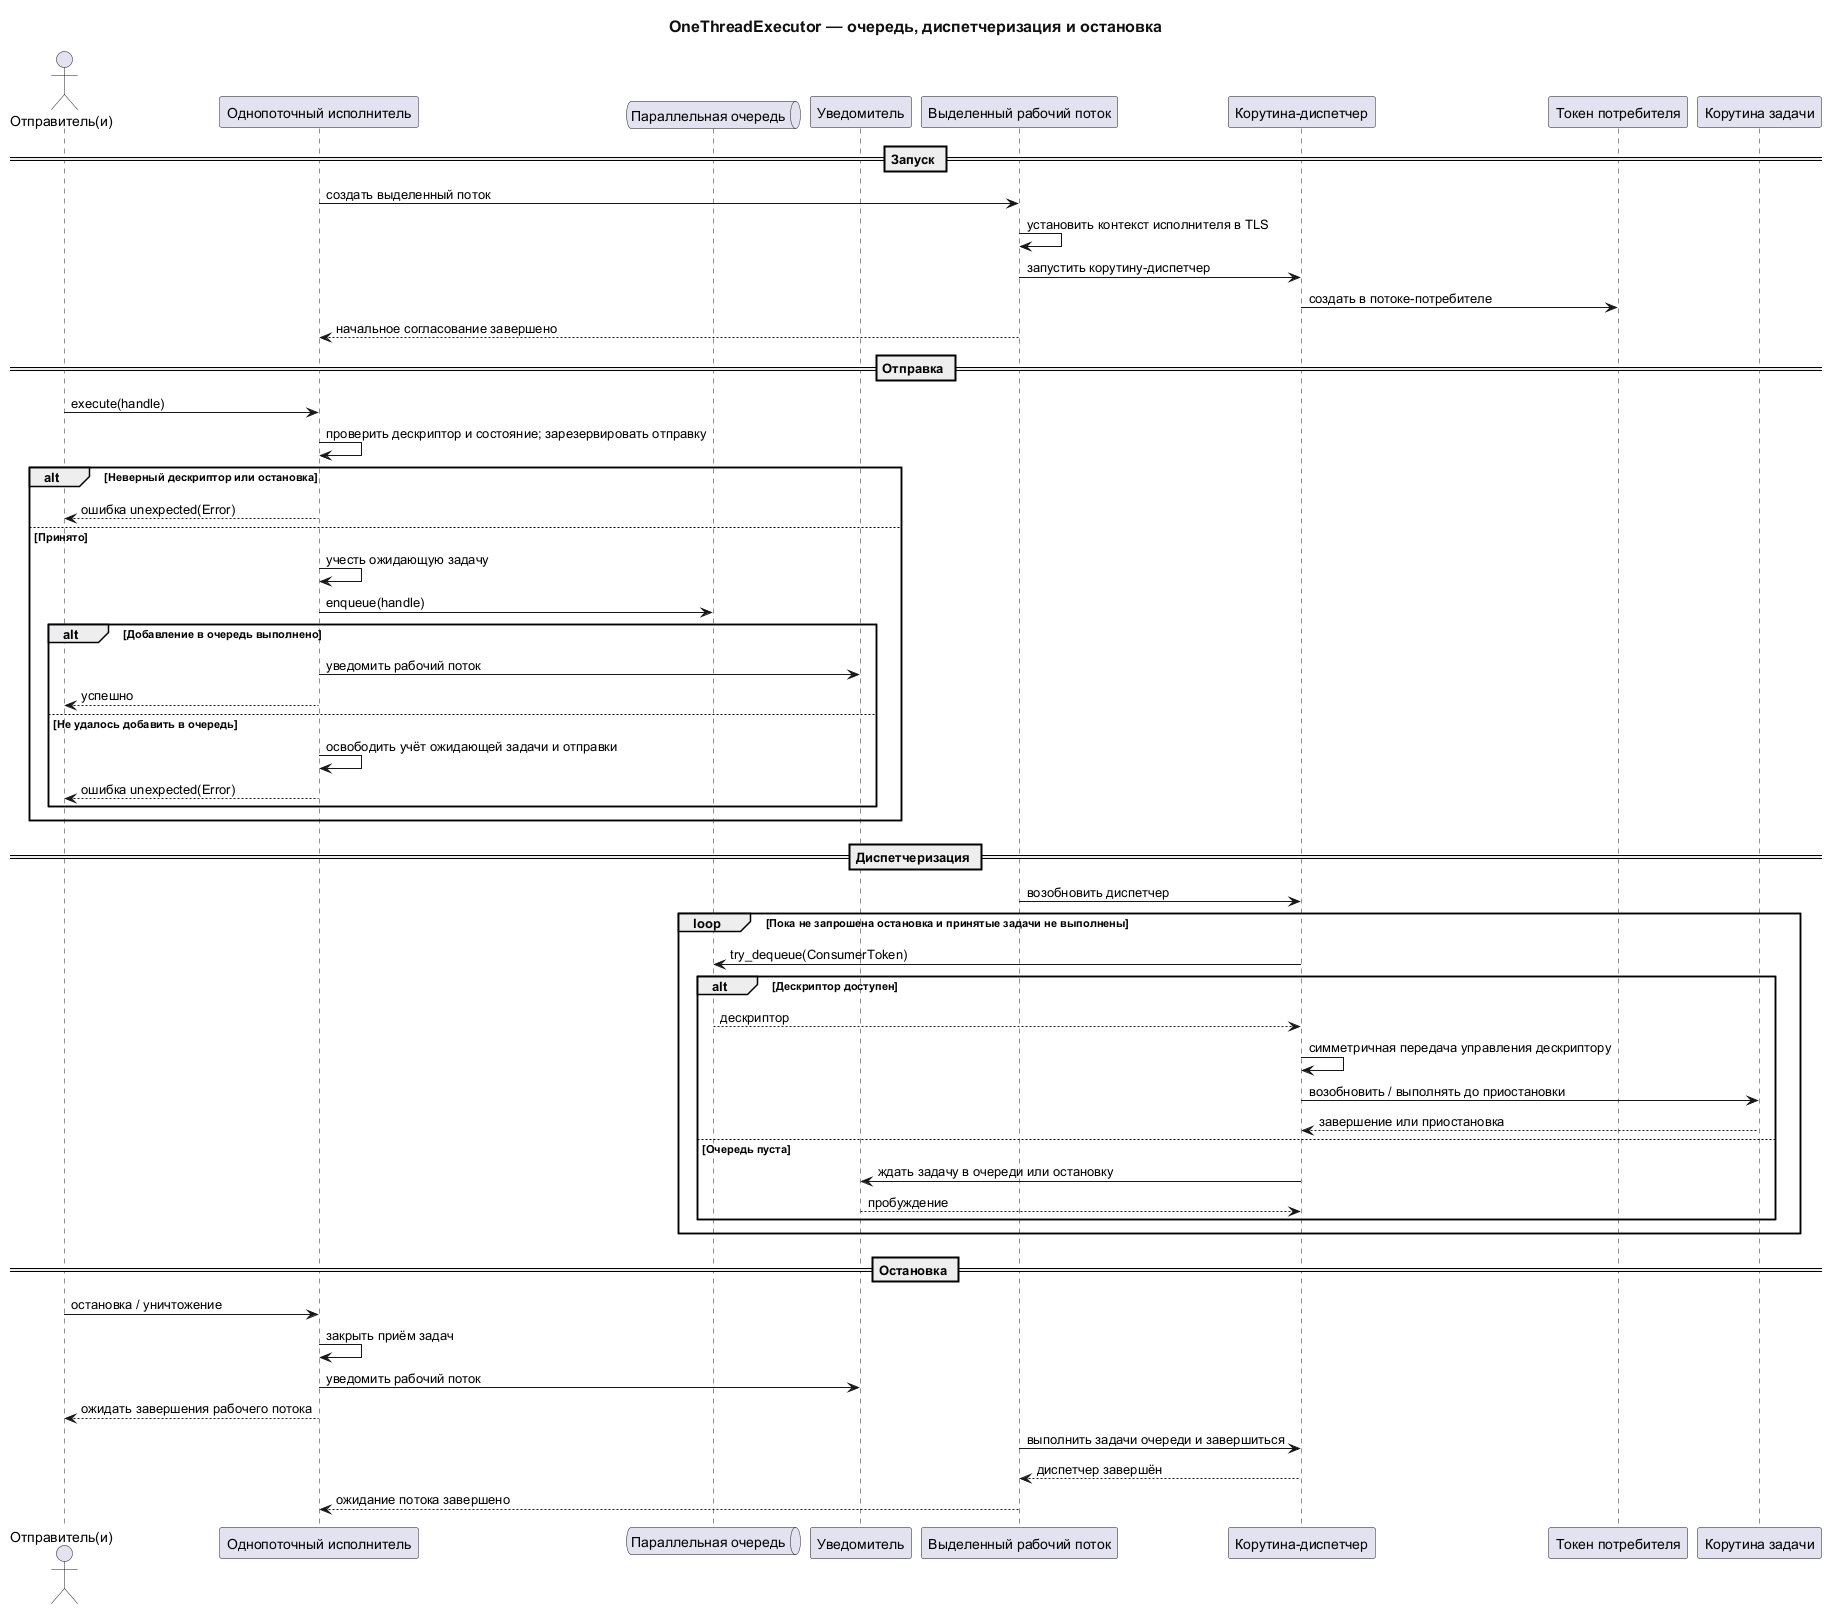

The diagram above was rendered by PlantUML. Its source (embedded in the PNG):
@startuml
title OneThreadExecutor — очередь, диспетчеризация и остановка
<style>
document {
  BackgroundColor #FFFFFF
  BoxPadding 10
  ParticipantPadding 10
}
title {
  FontSize 16
  FontColor #111111
}
</style>

actor "Отправитель(и)" as Submitter
participant "Однопоточный исполнитель" as Executor
queue "Параллельная очередь" as Queue
participant "Уведомитель" as Notifier
participant "Выделенный рабочий поток" as Worker
participant "Корутина-диспетчер" as Dispatcher
participant "Токен потребителя" as ConsumerToken
participant "Корутина задачи" as Task

== Запуск ==
Executor -> Worker : создать выделенный поток
Worker -> Worker : установить контекст исполнителя в TLS
Worker -> Dispatcher : запустить корутину-диспетчер
Dispatcher -> ConsumerToken : создать в потоке-потребителе
Worker --> Executor : начальное согласование завершено

== Отправка ==
Submitter -> Executor : execute(handle)
Executor -> Executor : проверить дескриптор и состояние; зарезервировать отправку
alt Неверный дескриптор или остановка
  Executor --> Submitter : ошибка unexpected(Error)
else Принято
  Executor -> Executor : учесть ожидающую задачу
  Executor -> Queue : enqueue(handle)
  alt Добавление в очередь выполнено
    Executor -> Notifier : уведомить рабочий поток
    Executor --> Submitter : успешно
  else Не удалось добавить в очередь
    Executor -> Executor : освободить учёт ожидающей задачи и отправки
    Executor --> Submitter : ошибка unexpected(Error)
  end
end

== Диспетчеризация ==
Worker -> Dispatcher : возобновить диспетчер
loop Пока не запрошена остановка и принятые задачи не выполнены
  Dispatcher -> Queue : try_dequeue(ConsumerToken)
  alt Дескриптор доступен
    Queue --> Dispatcher : дескриптор
    Dispatcher -> Dispatcher : симметричная передача управления дескриптору
    Dispatcher -> Task : возобновить / выполнять до приостановки
    Task --> Dispatcher : завершение или приостановка
  else Очередь пуста
    Dispatcher -> Notifier : ждать задачу в очереди или остановку
    Notifier --> Dispatcher : пробуждение
  end
end

== Остановка ==
Submitter -> Executor : остановка / уничтожение
Executor -> Executor : закрыть приём задач
Executor -> Notifier : уведомить рабочий поток
Executor --> Submitter : ожидать завершения рабочего потока
Worker -> Dispatcher : выполнить задачи очереди и завершиться
Dispatcher --> Worker : диспетчер завершён
Worker --> Executor : ожидание потока завершено
@enduml